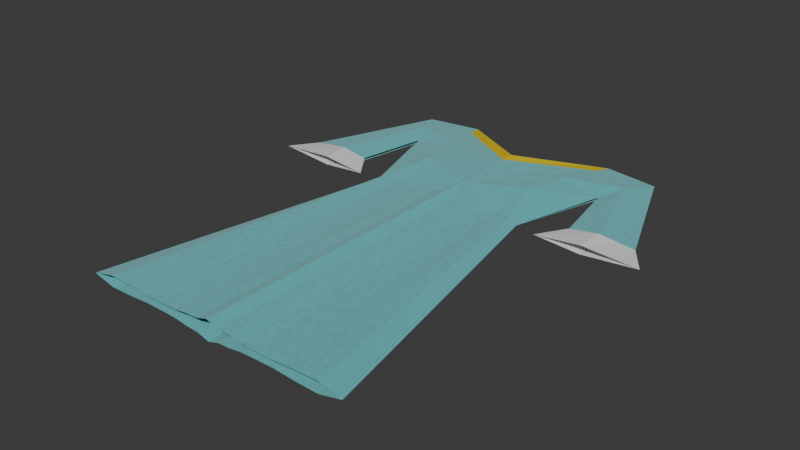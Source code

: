 # Source: dress.blend  (saved by Blender 5.2.45; exported with 4.5.12 LTS)
import bpy
from mathutils import Matrix  # noqa: F401  (used for matrix-valued properties, if any)

bpy.ops.wm.read_factory_settings(use_empty=True)
scene = bpy.context.scene
scene.name = 'Scene'

# ---- materials (node trees are filled in below, after node groups)
mat_dress = bpy.data.materials.new('Dress')
mat_dress.diffuse_color = (0.42, 0.018, 0.012, 1.0)
mat_armgarnish = bpy.data.materials.new('ArmGarnish')
mat_garnish = bpy.data.materials.new('Garnish')

# ---- material node trees
mat_dress.use_nodes = True; mat_dress.node_tree.nodes.clear()
_N = mat_dress.node_tree.nodes; _L = mat_dress.node_tree.links
n0 = _N.new('ShaderNodeOutputMaterial'); n0.name = 'Material Output'; n0.location = (825, 95)
n0.label = 'Cloth surface'
n1 = _N.new('ShaderNodeBsdfPrincipled'); n1.name = 'Principled BSDF'; n1.location = (575, 95)
n1.label = 'Matte dyed linen'
n1.inputs[2].default_value = 0.88
n1.inputs[10].default_value = 0.005
n1.inputs[24].default_value = 0.24
n1.inputs[25].default_value = 0.8
n2 = _N.new('ShaderNodeTexCoord'); n2.name = 'Texture Coordinate'; n2.location = (-975, -5)
n2.label = 'Fabric coordinates'
n3 = _N.new('ShaderNodeTexWave'); n3.name = 'Wave Texture'; n3.location = (-725, 95)
n3.label = 'Woven threads X'
n3.width = 160
n3.inputs[1].default_value = 95.0
n3.inputs[2].default_value = 0.6
n4 = _N.new('ShaderNodeTexWave'); n4.name = 'Wave Texture.001'; n4.location = (-725, -125)
n4.label = 'Woven threads Y'
n4.width = 160
n4.bands_direction = 'Y'
n4.inputs[1].default_value = 95.0
n4.inputs[2].default_value = 0.6
n5 = _N.new('ShaderNodeMath'); n5.name = 'Math'; n5.location = (-425, -85)
n5.label = 'Crossed warp and weft'
n5.operation = 'MULTIPLY'
n6 = _N.new('ShaderNodeBump'); n6.name = 'Bump'; n6.location = (275, -155)
n6.label = 'Fine thread relief'
n6.inputs[0].default_value = 0.22
n6.inputs[1].default_value = 0.0012
n7 = _N.new('ShaderNodeTexNoise'); n7.name = 'Noise Texture'; n7.location = (-425, 345)
n7.label = 'Uneven natural fibers'
n7.width = 160
n7.inputs[2].default_value = 65.0
n8 = _N.new('ShaderNodeValToRGB'); n8.name = 'Color Ramp'; n8.location = (-75, 345)
n8.label = 'Dyed fiber variation'
while len(n8.color_ramp.elements) > 1: n8.color_ramp.elements.remove(n8.color_ramp.elements[-1])
n8.color_ramp.elements[0].position = 0.0; n8.color_ramp.elements[0].color = (0.72, 0.72, 0.72, 1.0)
_e = n8.color_ramp.elements.new(1.0); _e.color = (1.18, 1.18, 1.18, 1.0)
n9 = _N.new('ShaderNodeMixRGB'); n9.name = 'Mix (Legacy)'; n9.location = (275, 345)
n9.label = 'Dyed cloth fibers'
n9.blend_type = 'MULTIPLY'
n9.inputs[0].default_value = 1.0
n9.inputs[2].default_value = (0.04503, 0.4701, 0.5, 1.0)
_L.new(n1.outputs[0], n0.inputs[0])
_L.new(n2.outputs[0], n3.inputs[0])
_L.new(n2.outputs[0], n4.inputs[0])
_L.new(n3.outputs[1], n5.inputs[0])
_L.new(n4.outputs[1], n5.inputs[1])
_L.new(n5.outputs[0], n6.inputs[3])
_L.new(n6.outputs[0], n1.inputs[5])
_L.new(n2.outputs[0], n7.inputs[0])
_L.new(n7.outputs[0], n8.inputs[0])
_L.new(n8.outputs[0], n9.inputs[1])
_L.new(n9.outputs[0], n1.inputs[0])
n0.is_active_output = True
mat_armgarnish.use_nodes = True; mat_armgarnish.node_tree.nodes.clear()
_N = mat_armgarnish.node_tree.nodes; _L = mat_armgarnish.node_tree.links
n0 = _N.new('ShaderNodeBsdfPrincipled'); n0.name = 'Principled BSDF'; n0.location = (-200, 100)
n0.inputs[10].default_value = 0.005
n1 = _N.new('ShaderNodeOutputMaterial'); n1.name = 'Material Output'; n1.location = (200, 100)
_L.new(n0.outputs[0], n1.inputs[0])
n1.is_active_output = True
mat_garnish.use_nodes = True; mat_garnish.node_tree.nodes.clear()
_N = mat_garnish.node_tree.nodes; _L = mat_garnish.node_tree.links
n0 = _N.new('ShaderNodeBsdfPrincipled'); n0.name = 'Principled BSDF'; n0.location = (-200, 100)
n0.inputs[0].default_value = (0.8, 0.5941, 0.002091, 1.0)
n0.inputs[10].default_value = 0.005
n1 = _N.new('ShaderNodeOutputMaterial'); n1.name = 'Material Output'; n1.location = (200, 100)
_L.new(n0.outputs[0], n1.inputs[0])
n1.is_active_output = True

# ---- world
world_world = bpy.data.worlds.new('World'); scene.world = world_world
world_world.use_nodes = True; world_world.node_tree.nodes.clear()
_N = world_world.node_tree.nodes; _L = world_world.node_tree.links
n0 = _N.new('ShaderNodeOutputWorld'); n0.name = 'World Output'; n0.location = (200, 100)
n1 = _N.new('ShaderNodeBackground'); n1.name = 'Background'; n1.location = (-200, 100)
n1.inputs[0].default_value = (0.05088, 0.05088, 0.05088, 1.0)
_L.new(n1.outputs[0], n0.inputs[0])
n0.is_active_output = True
world_world.color = (0.05088, 0.05088, 0.05088)
world_world.sun_shadow_jitter_overblur = 0.0

# ---- meshes
me_plane = bpy.data.meshes.new('Plane')
me_plane.from_pydata([(-1.0, -1.0, 0.0), (1.0, -1.0, 0.0), (-1.0, 1.0, 0.0), (1.0, 1.0, 0.0)], [], [(0, 1, 3, 2)])
_uv = me_plane.uv_layers.new(name='UVMap')
_uv.uv.foreach_set('vector', [0.0, 0.0, 1.0, 0.0, 1.0, 1.0, 0.0, 1.0])
me_plane.update()
me_plane_001 = bpy.data.meshes.new('Plane.001')
me_plane_001.from_pydata([(0.0, -1.166, 0.05135), (1.403, -1.166, 0.0), (0.0, 0.8742, 0.05135), (1.382, 1.101, 0.0), (0.0, 0.3238, 0.05135), (0.8191, 0.3238, 0.0), (1.035, 0.3015, 0.0), (1.232, 0.4426, 0.006342), (0.4876, -1.166, 0.0187), (0.8202, 1.146, 0.0), (0.4876, 0.3238, 0.0187), (1.887, 0.4602, 0.0), (0.6539, 0.8274, 0.04038), (0.0, 0.599, 0.05135), (1.1, 0.8051, 0.006342), (2.085, 0.3191, 0.0), (1.228, 0.9392, 0.02565), (1.51, 0.3095, 0.02218), (1.529, 0.4506, 0.02565), (0.7292, 0.9716, 0.02209), (0.0, 0.7236, 0.05135), (0.0, 0.4614, 0.05135), (0.9598, 0.5644, 0.003171), (0.5708, 0.5756, 0.05893), (1.305, 1.02, 0.01286), (1.797, 0.3143, 0.01112), (1.708, 0.4554, 0.01286), (0.7746, 1.059, 0.01107), (0.0, 0.7987, 0.05135), (0.0, -0.421, 0.05135), (0.9455, -1.166, 0.02497), (1.111, -0.421, 0.0), (0.2438, 0.3238, 0.0306), (0.2438, -1.166, 0.0306), (0.6534, 0.3238, 0.02497), (0.4876, -0.421, 0.0187), (0.2438, -0.421, 0.0306), (0.7994, -0.421, 0.02497), (0.0, -0.7934, 0.05135), (1.174, -1.166, 0.02767), (0.9652, -0.04859, 0.0), (0.1219, 0.3238, 0.03334), (0.3657, -1.166, 0.02145), (0.5705, 0.3238, 0.01749), (0.4876, -0.04859, 0.0187), (0.0, -0.04859, 0.05135), (0.7166, -1.166, 0.01749), (1.257, -0.7934, 0.0), (0.3657, 0.3238, 0.02145), (0.1219, -1.166, 0.03334), (0.7362, 0.3238, 0.02767), (0.4876, -0.7934, 0.0187), (0.2438, -0.04859, 0.0306), (0.2438, -0.7934, 0.0306), (0.1219, -0.421, 0.03334), (0.3657, -0.421, 0.02145), (0.7264, -0.04859, 0.02497), (0.8725, -0.7934, 0.02497), (0.6435, -0.421, 0.01749), (0.9553, -0.421, 0.02767), (1.065, -0.7934, 0.02767), (0.6801, -0.7934, 0.01749), (0.607, -0.04859, 0.01749), (0.3657, -0.7934, 0.02145), (0.1219, -0.7934, 0.03334), (0.1219, -0.04859, 0.03334), (0.3657, -0.04859, 0.02145), (0.8458, -0.04859, 0.02767)], [], [(27, 24, 3, 9), (67, 40, 5, 50), (23, 22, 14, 12), (66, 44, 10, 48), (28, 27, 9, 2), (16, 14, 7, 18), (21, 23, 12, 13), (18, 7, 6, 17), (26, 18, 17, 25), (24, 16, 18, 26), (13, 12, 19, 20), (12, 14, 16, 19), (4, 41, 32, 48, 10, 23, 21), (10, 43, 34, 50, 5, 22, 23), (3, 24, 26, 11), (11, 26, 25, 15), (20, 19, 27, 28), (19, 16, 24, 27), (65, 52, 32, 41), (64, 53, 36, 54), (63, 51, 35, 55), (62, 56, 34, 43), (61, 57, 37, 58), (60, 47, 31, 59), (57, 60, 59, 37), (30, 39, 60, 57), (39, 1, 47, 60), (51, 61, 58, 35), (8, 46, 61, 51), (46, 30, 57, 61), (44, 62, 43, 10), (35, 58, 62, 44), (58, 37, 56, 62), (53, 63, 55, 36), (33, 42, 63, 53), (42, 8, 51, 63), (38, 64, 54, 29), (0, 49, 64, 38), (49, 33, 53, 64), (45, 65, 41, 4), (29, 54, 65, 45), (54, 36, 52, 65), (52, 66, 48, 32), (36, 55, 66, 52), (55, 35, 44, 66), (56, 67, 50, 34), (37, 59, 67, 56), (59, 31, 40, 67)])
me_plane_001.polygons.foreach_set('material_index', [0, 0, 0, 0, 2, 0, 0, 1, 1, 0, 0, 0, 0, 0, 0, 1, 0, 0, 0, 0, 0, 0, 0, 0, 0, 0, 0, 0, 0, 0, 0, 0, 0, 0, 0, 0, 0, 0, 0, 0, 0, 0, 0, 0, 0, 0, 0, 0])
_uv = me_plane_001.uv_layers.new(name='UVMap')
_uv.uv.foreach_set('vector', [0.2438, 0.9649, 1.0, 0.9649, 1.0, 1.0, 0.2438, 1.0, 0.811, 0.5579, 1.0, 0.5579, 1.0, 0.7438, 0.811, 0.7438, 0.2438, 0.8079, 1.0, 0.8079, 1.0, 0.8719, 0.2438, 0.8719, 0.1829, 0.5579, 0.2438, 0.5579, 0.2438, 0.7438, 0.1829, 0.7438, 1.113e-06, 0.9649, 0.2438, 0.9649, 0.2438, 1.0, 0.0, 1.0, 1.0, 0.9299, 1.0, 0.8719, 1.0, 0.8719, 1.0, 0.9299, 0.0, 0.8079, 0.2438, 0.8079, 0.2438, 0.8719, 0.0, 0.8719, 1.0, 0.9299, 1.0, 0.8719, 1.0, 0.8719, 1.0, 0.9299, 1.0, 0.9649, 1.0, 0.9299, 1.0, 0.9299, 1.0, 0.9649, 1.0, 0.9649, 1.0, 0.9299, 1.0, 0.9299, 1.0, 0.9649, 0.0, 0.8719, 0.2438, 0.8719, 0.2438, 0.9299, 0.0, 0.9299, 0.2438, 0.8719, 1.0, 0.8719, 1.0, 0.9299, 0.2438, 0.9299, 0.0, 0.7438, 0.06096, 0.7438, 0.1219, 0.7438, 0.1829, 0.7438, 0.2438, 0.7438, 0.2438, 0.8079, 0.0, 0.8079, 0.2438, 0.7438, 0.4329, 0.7438, 0.6219, 0.7438, 0.811, 0.7438, 1.0, 0.7438, 1.0, 0.8079, 0.2438, 0.8079, 1.0, 1.0, 1.0, 0.9649, 1.0, 0.9649, 1.0, 1.0, 1.0, 1.0, 1.0, 0.9649, 1.0, 0.9649, 1.0, 1.0, 0.0, 0.9299, 0.2438, 0.9299, 0.2438, 0.9649, 1.113e-06, 0.9649, 0.2438, 0.9299, 1.0, 0.9299, 1.0, 0.9649, 0.2438, 0.9649, 0.06096, 0.5579, 0.1219, 0.5579, 0.1219, 0.7438, 0.06096, 0.7438, 0.06096, 0.186, 0.1219, 0.186, 0.1219, 0.3719, 0.06096, 0.3719, 0.1829, 0.186, 0.2438, 0.186, 0.2438, 0.3719, 0.1829, 0.3719, 0.4329, 0.5579, 0.6219, 0.5579, 0.6219, 0.7438, 0.4329, 0.7438, 0.4329, 0.186, 0.6219, 0.186, 0.6219, 0.3719, 0.4329, 0.3719, 0.811, 0.186, 1.0, 0.186, 1.0, 0.3719, 0.811, 0.3719, 0.6219, 0.186, 0.811, 0.186, 0.811, 0.3719, 0.6219, 0.3719, 0.6219, 0.0, 0.811, 0.0, 0.811, 0.186, 0.6219, 0.186, 0.811, 0.0, 1.0, 0.0, 1.0, 0.186, 0.811, 0.186, 0.2438, 0.186, 0.4329, 0.186, 0.4329, 0.3719, 0.2438, 0.3719, 0.2438, 0.0, 0.4329, 0.0, 0.4329, 0.186, 0.2438, 0.186, 0.4329, 0.0, 0.6219, 0.0, 0.6219, 0.186, 0.4329, 0.186, 0.2438, 0.5579, 0.4329, 0.5579, 0.4329, 0.7438, 0.2438, 0.7438, 0.2438, 0.3719, 0.4329, 0.3719, 0.4329, 0.5579, 0.2438, 0.5579, 0.4329, 0.3719, 0.6219, 0.3719, 0.6219, 0.5579, 0.4329, 0.5579, 0.1219, 0.186, 0.1829, 0.186, 0.1829, 0.3719, 0.1219, 0.3719, 0.1219, 0.0, 0.1829, 0.0, 0.1829, 0.186, 0.1219, 0.186, 0.1829, 0.0, 0.2438, 0.0, 0.2438, 0.186, 0.1829, 0.186, 0.0, 0.186, 0.06096, 0.186, 0.06096, 0.3719, 0.0, 0.3719, 0.0, 0.0, 0.06096, 0.0, 0.06096, 0.186, 0.0, 0.186, 0.06096, 0.0, 0.1219, 0.0, 0.1219, 0.186, 0.06096, 0.186, 0.0, 0.5579, 0.06096, 0.5579, 0.06096, 0.7438, 0.0, 0.7438, 0.0, 0.3719, 0.06096, 0.3719, 0.06096, 0.5579, 0.0, 0.5579, 0.06096, 0.3719, 0.1219, 0.3719, 0.1219, 0.5579, 0.06096, 0.5579, 0.1219, 0.5579, 0.1829, 0.5579, 0.1829, 0.7438, 0.1219, 0.7438, 0.1219, 0.3719, 0.1829, 0.3719, 0.1829, 0.5579, 0.1219, 0.5579, 0.1829, 0.3719, 0.2438, 0.3719, 0.2438, 0.5579, 0.1829, 0.5579, 0.6219, 0.5579, 0.811, 0.5579, 0.811, 0.7438, 0.6219, 0.7438, 0.6219, 0.3719, 0.811, 0.3719, 0.811, 0.5579, 0.6219, 0.5579, 0.811, 0.3719, 1.0, 0.3719, 1.0, 0.5579, 0.811, 0.5579])
me_plane_001.materials.append(mat_dress)
me_plane_001.materials.append(mat_armgarnish)
me_plane_001.materials.append(mat_garnish)
me_plane_001.update()

# ---- objects
ob_plane = bpy.data.objects.new('Plane', me_plane)
ob_dress = bpy.data.objects.new('Dress', me_plane_001)

# ---- transforms, parenting, visibility, modifiers, constraints
ob_plane.location = (0.0, 0.0, 0.0)
ob_plane.scale = (0.5, 0.5, 0.5)
ob_plane.hide_render = True
ob_dress.location = (0.0, 0.0, 0.0)
ob_dress.scale = (0.2116, 0.4232, 0.4232)
_m = ob_dress.modifiers.new('Mirror', 'MIRROR')
_m.use_axis = (True, False, True)

# ---- collection membership
scene.collection.objects.link(ob_plane)
scene.collection.objects.link(ob_dress)

# ---- scene / render settings (as saved in the file)
scene.frame_start = 1; scene.frame_end = 250; scene.frame_set(1)
scene.render.engine = 'BLENDER_EEVEE_NEXT'
scene.render.bake_bias = 0.0
scene.render.bake_samples = 0
scene.render.compositor_device = 'GPU'
scene.eevee.use_volume_custom_range = False
scene.eevee.fast_gi_thickness_near = 0.1
scene.eevee.fast_gi_thickness_far = 0.0
scene.eevee.ray_tracing_options.screen_trace_thickness = 0.1
bpy.context.view_layer.update()

# ---- added for rendering (the .blend has no active camera and no usable light): camera, sun
cam_auto = bpy.data.cameras.new('AutoCamera')
cam_auto.lens = 50.0
cam_auto.sensor_width = 36.0
cam_auto.clip_end = 1000.0
ob_auto_camera = bpy.data.objects.new('AutoCamera', cam_auto)
scene.collection.objects.link(ob_auto_camera)
ob_auto_camera.location = (1.21975, -1.46793, 0.975802)
ob_auto_camera.rotation_euler = (1.09748, -7.21219e-08, 0.694738)
scene.camera = ob_auto_camera
light_auto_sun = bpy.data.lights.new('AutoSun', 'SUN')
light_auto_sun.energy = 3.0
light_auto_sun.angle = 0.0523599
ob_auto_sun = bpy.data.objects.new('AutoSun', light_auto_sun)
scene.collection.objects.link(ob_auto_sun)
ob_auto_sun.rotation_euler = (0.872665, 0.174533, 0.523599)
bpy.context.view_layer.update()
